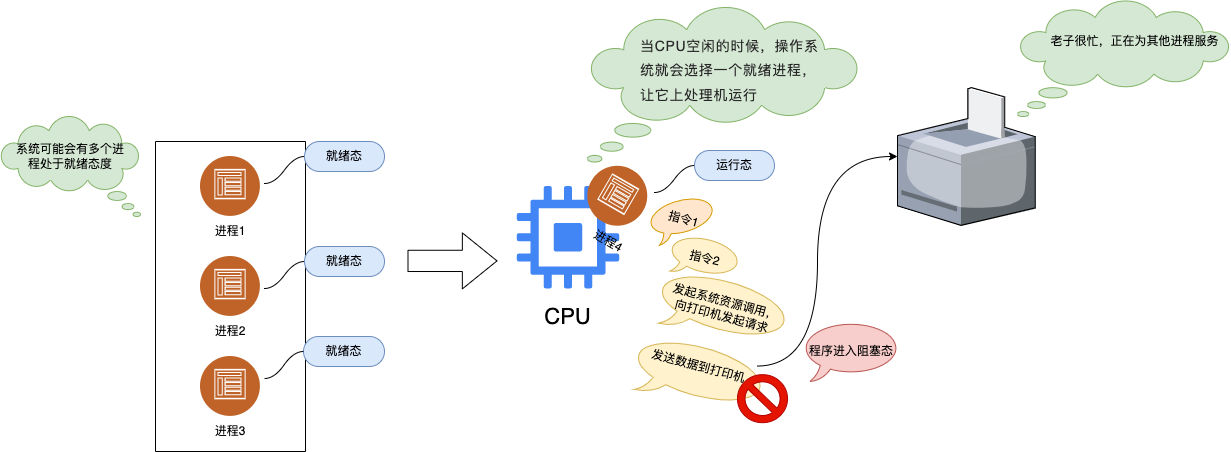

The diagram above was exported from draw.io. Its source (the exported page's mxGraphModel, read from the mxfile embedded in the PNG):
<mxGraphModel dx="1468" dy="791" grid="1" gridSize="10" guides="1" tooltips="1" connect="1" arrows="1" fold="1" page="1" pageScale="1" pageWidth="827" pageHeight="1169" math="0" shadow="0">
  <root>
    <mxCell id="0" />
    <mxCell id="1" parent="0" />
    <mxCell id="dMcuVdeHAmpTEBcOcZAR-5" value="" style="group" vertex="1" connectable="0" parent="1">
      <mxGeometry x="233" y="379" width="60" height="90" as="geometry" />
    </mxCell>
    <mxCell id="dMcuVdeHAmpTEBcOcZAR-2" value="" style="image;aspect=fixed;perimeter=ellipsePerimeter;html=1;align=center;shadow=1;dashed=0;fontColor=#4277BB;labelBackgroundColor=default;fontSize=12;spacingTop=3;image=img/lib/ibm/social/communities.svg;" vertex="1" parent="dMcuVdeHAmpTEBcOcZAR-5">
      <mxGeometry width="60" height="60" as="geometry" />
    </mxCell>
    <mxCell id="dMcuVdeHAmpTEBcOcZAR-4" value="进程1" style="text;html=1;strokeColor=none;fillColor=none;align=center;verticalAlign=middle;whiteSpace=wrap;rounded=0;shadow=1;" vertex="1" parent="dMcuVdeHAmpTEBcOcZAR-5">
      <mxGeometry y="60" width="60" height="30" as="geometry" />
    </mxCell>
    <mxCell id="dMcuVdeHAmpTEBcOcZAR-12" value="" style="group" vertex="1" connectable="0" parent="1">
      <mxGeometry x="233" y="469" width="60" height="100" as="geometry" />
    </mxCell>
    <mxCell id="dMcuVdeHAmpTEBcOcZAR-6" value="" style="group" vertex="1" connectable="0" parent="dMcuVdeHAmpTEBcOcZAR-12">
      <mxGeometry width="60" height="100" as="geometry" />
    </mxCell>
    <mxCell id="dMcuVdeHAmpTEBcOcZAR-8" value="进程2" style="text;html=1;strokeColor=none;fillColor=none;align=center;verticalAlign=middle;whiteSpace=wrap;rounded=0;shadow=1;" vertex="1" parent="dMcuVdeHAmpTEBcOcZAR-6">
      <mxGeometry y="70" width="60" height="30" as="geometry" />
    </mxCell>
    <mxCell id="dMcuVdeHAmpTEBcOcZAR-7" value="" style="image;aspect=fixed;perimeter=ellipsePerimeter;html=1;align=center;shadow=1;dashed=0;fontColor=#4277BB;labelBackgroundColor=default;fontSize=12;spacingTop=3;image=img/lib/ibm/social/communities.svg;" vertex="1" parent="dMcuVdeHAmpTEBcOcZAR-12">
      <mxGeometry y="10" width="60" height="60" as="geometry" />
    </mxCell>
    <mxCell id="dMcuVdeHAmpTEBcOcZAR-13" value="" style="group" vertex="1" connectable="0" parent="1">
      <mxGeometry x="233" y="579" width="60" height="90" as="geometry" />
    </mxCell>
    <mxCell id="dMcuVdeHAmpTEBcOcZAR-9" value="" style="group" vertex="1" connectable="0" parent="dMcuVdeHAmpTEBcOcZAR-13">
      <mxGeometry width="60" height="90" as="geometry" />
    </mxCell>
    <mxCell id="dMcuVdeHAmpTEBcOcZAR-11" value="进程3" style="text;html=1;strokeColor=none;fillColor=none;align=center;verticalAlign=middle;whiteSpace=wrap;rounded=0;shadow=1;" vertex="1" parent="dMcuVdeHAmpTEBcOcZAR-9">
      <mxGeometry y="60" width="60" height="30" as="geometry" />
    </mxCell>
    <mxCell id="dMcuVdeHAmpTEBcOcZAR-10" value="" style="image;aspect=fixed;perimeter=ellipsePerimeter;html=1;align=center;shadow=1;dashed=0;fontColor=#4277BB;labelBackgroundColor=default;fontSize=12;spacingTop=3;image=img/lib/ibm/social/communities.svg;" vertex="1" parent="dMcuVdeHAmpTEBcOcZAR-13">
      <mxGeometry width="60" height="60" as="geometry" />
    </mxCell>
    <mxCell id="dMcuVdeHAmpTEBcOcZAR-15" value="" style="swimlane;startSize=0;" vertex="1" parent="1">
      <mxGeometry x="188" y="364" width="150" height="310" as="geometry" />
    </mxCell>
    <mxCell id="dMcuVdeHAmpTEBcOcZAR-17" value="" style="group" vertex="1" connectable="0" parent="1">
      <mxGeometry x="540" y="409" width="131" height="150" as="geometry" />
    </mxCell>
    <mxCell id="dMcuVdeHAmpTEBcOcZAR-1" value="" style="editableCssRules=.*;html=1;shape=image;verticalLabelPosition=bottom;labelBackgroundColor=#ffffff;verticalAlign=top;aspect=fixed;imageAspect=0;image=data:image/svg+xml,(base64 omitted: 1732 chars);" vertex="1" parent="dMcuVdeHAmpTEBcOcZAR-17">
      <mxGeometry x="9.75" width="102.5" height="102.5" as="geometry" />
    </mxCell>
    <mxCell id="dMcuVdeHAmpTEBcOcZAR-16" value="&lt;font style=&quot;font-size: 22px;&quot;&gt;CPU&lt;/font&gt;" style="text;html=1;strokeColor=none;fillColor=none;align=center;verticalAlign=middle;whiteSpace=wrap;rounded=0;" vertex="1" parent="dMcuVdeHAmpTEBcOcZAR-17">
      <mxGeometry x="16.365853658536587" y="112.5" width="89.26829268292683" height="37.5" as="geometry" />
    </mxCell>
    <mxCell id="dMcuVdeHAmpTEBcOcZAR-28" value="" style="group;rotation=30;" vertex="1" connectable="0" parent="dMcuVdeHAmpTEBcOcZAR-17">
      <mxGeometry x="71" y="-20" width="60" height="90" as="geometry" />
    </mxCell>
    <mxCell id="dMcuVdeHAmpTEBcOcZAR-29" value="进程4" style="text;html=1;strokeColor=none;fillColor=none;align=center;verticalAlign=middle;whiteSpace=wrap;rounded=0;shadow=1;rotation=30;" vertex="1" parent="dMcuVdeHAmpTEBcOcZAR-28">
      <mxGeometry y="60" width="60" height="30" as="geometry" />
    </mxCell>
    <mxCell id="dMcuVdeHAmpTEBcOcZAR-18" value="" style="whiteSpace=wrap;html=1;shape=mxgraph.basic.cloud_callout;flipH=1;fillColor=#d5e8d4;strokeColor=#82b366;" vertex="1" parent="1">
      <mxGeometry x="33" y="339" width="140" height="100" as="geometry" />
    </mxCell>
    <mxCell id="dMcuVdeHAmpTEBcOcZAR-19" value="系统可能会有多个进程处于就绪态度" style="text;html=1;strokeColor=none;fillColor=none;align=center;verticalAlign=middle;whiteSpace=wrap;rounded=0;" vertex="1" parent="1">
      <mxGeometry x="43" y="364" width="120" height="30" as="geometry" />
    </mxCell>
    <mxCell id="dMcuVdeHAmpTEBcOcZAR-20" value="就绪态" style="whiteSpace=wrap;html=1;rounded=1;arcSize=50;align=center;verticalAlign=middle;strokeWidth=1;autosize=1;spacing=4;treeFolding=1;treeMoving=1;newEdgeStyle={&quot;edgeStyle&quot;:&quot;entityRelationEdgeStyle&quot;,&quot;startArrow&quot;:&quot;none&quot;,&quot;endArrow&quot;:&quot;none&quot;,&quot;segment&quot;:10,&quot;curved&quot;:1,&quot;sourcePerimeterSpacing&quot;:0,&quot;targetPerimeterSpacing&quot;:0};fillColor=#dae8fc;strokeColor=#6c8ebf;" vertex="1" parent="1">
      <mxGeometry x="337" y="364" width="80" height="30" as="geometry" />
    </mxCell>
    <mxCell id="dMcuVdeHAmpTEBcOcZAR-21" value="" style="edgeStyle=entityRelationEdgeStyle;startArrow=none;endArrow=none;segment=10;curved=1;sourcePerimeterSpacing=0;targetPerimeterSpacing=0;rounded=0;" edge="1" target="dMcuVdeHAmpTEBcOcZAR-20" parent="1">
      <mxGeometry relative="1" as="geometry">
        <mxPoint x="297" y="406" as="sourcePoint" />
      </mxGeometry>
    </mxCell>
    <mxCell id="dMcuVdeHAmpTEBcOcZAR-23" value="就绪态" style="whiteSpace=wrap;html=1;rounded=1;arcSize=50;align=center;verticalAlign=middle;strokeWidth=1;autosize=1;spacing=4;treeFolding=1;treeMoving=1;newEdgeStyle={&quot;edgeStyle&quot;:&quot;entityRelationEdgeStyle&quot;,&quot;startArrow&quot;:&quot;none&quot;,&quot;endArrow&quot;:&quot;none&quot;,&quot;segment&quot;:10,&quot;curved&quot;:1,&quot;sourcePerimeterSpacing&quot;:0,&quot;targetPerimeterSpacing&quot;:0};fillColor=#dae8fc;strokeColor=#6c8ebf;" vertex="1" parent="1">
      <mxGeometry x="337" y="469" width="80" height="30" as="geometry" />
    </mxCell>
    <mxCell id="dMcuVdeHAmpTEBcOcZAR-24" value="" style="edgeStyle=entityRelationEdgeStyle;startArrow=none;endArrow=none;segment=10;curved=1;sourcePerimeterSpacing=0;targetPerimeterSpacing=0;rounded=0;" edge="1" parent="1" target="dMcuVdeHAmpTEBcOcZAR-23">
      <mxGeometry relative="1" as="geometry">
        <mxPoint x="297" y="511" as="sourcePoint" />
      </mxGeometry>
    </mxCell>
    <mxCell id="dMcuVdeHAmpTEBcOcZAR-25" value="就绪态" style="whiteSpace=wrap;html=1;rounded=1;arcSize=50;align=center;verticalAlign=middle;strokeWidth=1;autosize=1;spacing=4;treeFolding=1;treeMoving=1;newEdgeStyle={&quot;edgeStyle&quot;:&quot;entityRelationEdgeStyle&quot;,&quot;startArrow&quot;:&quot;none&quot;,&quot;endArrow&quot;:&quot;none&quot;,&quot;segment&quot;:10,&quot;curved&quot;:1,&quot;sourcePerimeterSpacing&quot;:0,&quot;targetPerimeterSpacing&quot;:0};fillColor=#dae8fc;strokeColor=#6c8ebf;" vertex="1" parent="1">
      <mxGeometry x="336" y="559" width="81" height="30" as="geometry" />
    </mxCell>
    <mxCell id="dMcuVdeHAmpTEBcOcZAR-26" value="" style="edgeStyle=entityRelationEdgeStyle;startArrow=none;endArrow=none;segment=10;curved=1;sourcePerimeterSpacing=0;targetPerimeterSpacing=0;rounded=0;" edge="1" parent="1" target="dMcuVdeHAmpTEBcOcZAR-25">
      <mxGeometry relative="1" as="geometry">
        <mxPoint x="297" y="601" as="sourcePoint" />
      </mxGeometry>
    </mxCell>
    <mxCell id="dMcuVdeHAmpTEBcOcZAR-27" value="" style="group;rotation=30;" vertex="1" connectable="0" parent="1">
      <mxGeometry x="620" y="389" width="60" height="90" as="geometry" />
    </mxCell>
    <mxCell id="dMcuVdeHAmpTEBcOcZAR-30" value="" style="image;aspect=fixed;perimeter=ellipsePerimeter;html=1;align=center;shadow=1;dashed=0;fontColor=#4277BB;labelBackgroundColor=default;fontSize=12;spacingTop=3;image=img/lib/ibm/social/communities.svg;rotation=30;" vertex="1" parent="dMcuVdeHAmpTEBcOcZAR-27">
      <mxGeometry width="60" height="60" as="geometry" />
    </mxCell>
    <mxCell id="dMcuVdeHAmpTEBcOcZAR-31" value="" style="whiteSpace=wrap;html=1;shape=mxgraph.basic.cloud_callout;fillColor=#d5e8d4;strokeColor=#82b366;" vertex="1" parent="1">
      <mxGeometry x="620" y="230" width="271" height="154.5" as="geometry" />
    </mxCell>
    <mxCell id="dMcuVdeHAmpTEBcOcZAR-33" value="&lt;span class=&quot;lake-fontsize-12&quot; style=&quot;color: rgb(77, 77, 77); font-size: 16px;&quot; data-spm-anchor-id=&quot;a2c6h.12873639.article-detail.i6.51fc2c66TzBzbf&quot; data-mce-style=&quot;font-size: 12px&quot;&gt;&lt;span style=&quot;font-size: 14px; color: rgb(38, 38, 38); line-height: 1.74; letter-spacing: 0.05em; outline-style: none; overflow-wrap: break-word;&quot;&gt;当CPU空闲的时候，操作系统就会选择一个就绪进程，让它上处理机运行&lt;/span&gt;&lt;/span&gt;" style="text;whiteSpace=wrap;html=1;" vertex="1" parent="1">
      <mxGeometry x="671" y="250" width="184.5" height="80" as="geometry" />
    </mxCell>
    <mxCell id="dMcuVdeHAmpTEBcOcZAR-34" value="运行态" style="whiteSpace=wrap;html=1;rounded=1;arcSize=50;align=center;verticalAlign=middle;strokeWidth=1;autosize=1;spacing=4;treeFolding=1;treeMoving=1;newEdgeStyle={&quot;edgeStyle&quot;:&quot;entityRelationEdgeStyle&quot;,&quot;startArrow&quot;:&quot;none&quot;,&quot;endArrow&quot;:&quot;none&quot;,&quot;segment&quot;:10,&quot;curved&quot;:1,&quot;sourcePerimeterSpacing&quot;:0,&quot;targetPerimeterSpacing&quot;:0};fillColor=#dae8fc;strokeColor=#6c8ebf;" vertex="1" parent="1">
      <mxGeometry x="727" y="373" width="80" height="30" as="geometry" />
    </mxCell>
    <mxCell id="dMcuVdeHAmpTEBcOcZAR-35" value="" style="edgeStyle=entityRelationEdgeStyle;startArrow=none;endArrow=none;segment=10;curved=1;sourcePerimeterSpacing=0;targetPerimeterSpacing=0;rounded=0;" edge="1" parent="1" target="dMcuVdeHAmpTEBcOcZAR-34">
      <mxGeometry relative="1" as="geometry">
        <mxPoint x="687" y="415" as="sourcePoint" />
      </mxGeometry>
    </mxCell>
    <mxCell id="dMcuVdeHAmpTEBcOcZAR-36" value="" style="shape=flexArrow;endArrow=classic;html=1;rounded=0;endWidth=33.75;endSize=11.2125;width=21.25;" edge="1" parent="1">
      <mxGeometry width="50" height="50" relative="1" as="geometry">
        <mxPoint x="440" y="483.38" as="sourcePoint" />
        <mxPoint x="530" y="483.38" as="targetPoint" />
      </mxGeometry>
    </mxCell>
    <mxCell id="dMcuVdeHAmpTEBcOcZAR-39" value="" style="group;rotation=15;" vertex="1" connectable="0" parent="1">
      <mxGeometry x="680" y="420" width="70" height="40" as="geometry" />
    </mxCell>
    <mxCell id="dMcuVdeHAmpTEBcOcZAR-37" value="" style="whiteSpace=wrap;html=1;shape=mxgraph.basic.oval_callout;rotation=-15;fillColor=#ffe6cc;strokeColor=#d79b00;" vertex="1" parent="dMcuVdeHAmpTEBcOcZAR-39">
      <mxGeometry y="0.975609756097561" width="70" height="40" as="geometry" />
    </mxCell>
    <mxCell id="dMcuVdeHAmpTEBcOcZAR-38" value="指令1" style="text;html=1;align=center;verticalAlign=middle;resizable=0;points=[];autosize=1;strokeColor=none;fillColor=none;rotation=15;" vertex="1" parent="dMcuVdeHAmpTEBcOcZAR-39">
      <mxGeometry x="11.35135135135135" y="6.829268292682927" width="50" height="30" as="geometry" />
    </mxCell>
    <mxCell id="dMcuVdeHAmpTEBcOcZAR-40" value="" style="group;rotation=30;" vertex="1" connectable="0" parent="1">
      <mxGeometry x="700" y="460" width="74" height="41" as="geometry" />
    </mxCell>
    <mxCell id="dMcuVdeHAmpTEBcOcZAR-41" value="" style="whiteSpace=wrap;html=1;shape=mxgraph.basic.oval_callout;rotation=13;fillColor=#fff2cc;strokeColor=#d6b656;" vertex="1" parent="dMcuVdeHAmpTEBcOcZAR-40">
      <mxGeometry width="74" height="41" as="geometry" />
    </mxCell>
    <mxCell id="dMcuVdeHAmpTEBcOcZAR-42" value="指令2" style="text;html=1;align=center;verticalAlign=middle;resizable=0;points=[];autosize=1;strokeColor=none;fillColor=none;rotation=13;" vertex="1" parent="dMcuVdeHAmpTEBcOcZAR-40">
      <mxGeometry x="12" y="6" width="50" height="30" as="geometry" />
    </mxCell>
    <mxCell id="dMcuVdeHAmpTEBcOcZAR-44" value="" style="whiteSpace=wrap;html=1;shape=mxgraph.basic.oval_callout;rotation=15;fillColor=#fff2cc;strokeColor=#d6b656;" vertex="1" parent="1">
      <mxGeometry x="685.4975675675676" y="500.99756097560976" width="140" height="61" as="geometry" />
    </mxCell>
    <mxCell id="dMcuVdeHAmpTEBcOcZAR-45" value="发起系统资源调用，&lt;br&gt;向打印机发起请求" style="text;html=1;align=center;verticalAlign=middle;resizable=0;points=[];autosize=1;strokeColor=none;fillColor=none;rotation=15;" vertex="1" parent="1">
      <mxGeometry x="690.5002702702702" y="511.49439024390244" width="130" height="40" as="geometry" />
    </mxCell>
    <mxCell id="dMcuVdeHAmpTEBcOcZAR-46" value="" style="verticalLabelPosition=bottom;sketch=0;aspect=fixed;html=1;verticalAlign=top;strokeColor=none;align=center;outlineConnect=0;shape=mxgraph.citrix.printer;" vertex="1" parent="1">
      <mxGeometry x="930" y="310.12" width="137.75" height="137.75" as="geometry" />
    </mxCell>
    <mxCell id="dMcuVdeHAmpTEBcOcZAR-49" value="" style="group" vertex="1" connectable="0" parent="1">
      <mxGeometry x="655.9787788517059" y="549.9994901166168" width="178.0212211482941" height="95.16050988338316" as="geometry" />
    </mxCell>
    <mxCell id="dMcuVdeHAmpTEBcOcZAR-47" value="" style="whiteSpace=wrap;html=1;shape=mxgraph.basic.oval_callout;rotation=15;fillColor=#fff2cc;strokeColor=#d6b656;" vertex="1" parent="dMcuVdeHAmpTEBcOcZAR-49">
      <mxGeometry x="5.5087887158616695" y="17.078070858992987" width="140" height="61" as="geometry" />
    </mxCell>
    <mxCell id="dMcuVdeHAmpTEBcOcZAR-48" value="发送数据到打印机" style="text;html=1;align=center;verticalAlign=middle;resizable=0;points=[];autosize=1;strokeColor=none;fillColor=none;rotation=15;" vertex="1" parent="dMcuVdeHAmpTEBcOcZAR-49">
      <mxGeometry x="15.511221148294112" y="23.58050988338323" width="120" height="30" as="geometry" />
    </mxCell>
    <mxCell id="dMcuVdeHAmpTEBcOcZAR-52" value="" style="verticalLabelPosition=bottom;verticalAlign=top;html=1;shape=mxgraph.basic.no_symbol;fillColor=#e51400;fontColor=#ffffff;strokeColor=#B20000;" vertex="1" parent="dMcuVdeHAmpTEBcOcZAR-49">
      <mxGeometry x="114.0212211482941" y="47.160509883383156" width="50" height="48" as="geometry" />
    </mxCell>
    <mxCell id="dMcuVdeHAmpTEBcOcZAR-50" style="edgeStyle=orthogonalEdgeStyle;rounded=0;orthogonalLoop=1;jettySize=auto;html=1;curved=1;" edge="1" parent="1" source="dMcuVdeHAmpTEBcOcZAR-48" target="dMcuVdeHAmpTEBcOcZAR-46">
      <mxGeometry relative="1" as="geometry">
        <Array as="points">
          <mxPoint x="850" y="589" />
          <mxPoint x="850" y="379" />
        </Array>
      </mxGeometry>
    </mxCell>
    <mxCell id="dMcuVdeHAmpTEBcOcZAR-54" value="" style="whiteSpace=wrap;html=1;shape=mxgraph.basic.cloud_callout;fillColor=#d5e8d4;strokeColor=#82b366;" vertex="1" parent="1">
      <mxGeometry x="1050" y="223.5" width="212.25" height="115.5" as="geometry" />
    </mxCell>
    <mxCell id="dMcuVdeHAmpTEBcOcZAR-55" value="老子很忙，正在为其他进程服务" style="text;html=1;align=center;verticalAlign=middle;resizable=0;points=[];autosize=1;strokeColor=none;fillColor=none;" vertex="1" parent="1">
      <mxGeometry x="1072.25" y="249" width="190" height="30" as="geometry" />
    </mxCell>
    <mxCell id="dMcuVdeHAmpTEBcOcZAR-56" value="程序进入阻塞态" style="whiteSpace=wrap;html=1;shape=mxgraph.basic.oval_callout;fillColor=#f8cecc;strokeColor=#b85450;" vertex="1" parent="1">
      <mxGeometry x="834" y="544" width="100" height="60" as="geometry" />
    </mxCell>
  </root>
</mxGraphModel>